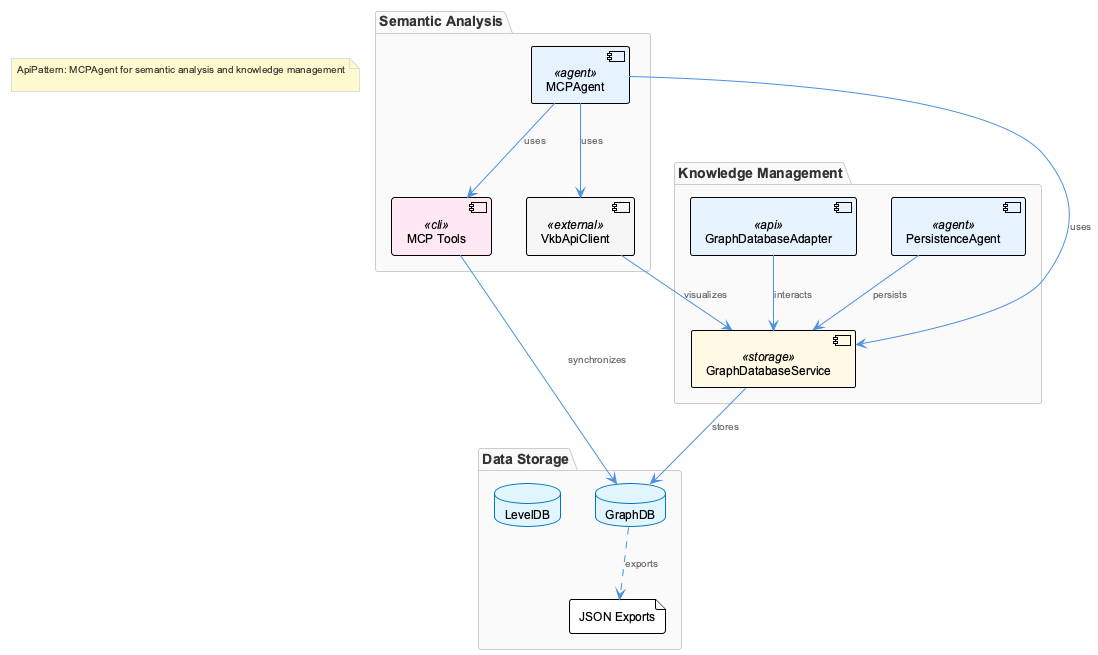

The diagram above was rendered by PlantUML. Its source (embedded in the PNG):
@startuml
!include /Users/q284340/Agentic/coding/docs/puml/_standard-style.puml

package "Knowledge Management" {
  component "GraphDatabaseService" as gds <<storage>>
  component "GraphDatabaseAdapter" as gda <<api>>
  component "PersistenceAgent" as pa <<agent>>
}

package "Semantic Analysis" {
  component "MCPAgent" as mcpa <<agent>>
  component "VkbApiClient" as vka <<external>>
  component "MCP Tools" as mcpt <<cli>>
}

package "Data Storage" {
  database "LevelDB" as ldb
  database "GraphDB" as graphdb
  file "JSON Exports" as json
}

gds --> graphdb : stores
gda --> gds : interacts
pa --> gds : persists
mcpa --> gds : uses
mcpa --> mcpt : uses
vka --> gds : visualizes
mcpa --> vka : uses
graphdb ..> json : exports
mcpt --> graphdb : synchronizes

note as AutoNote1
  ApiPattern: MCPAgent for semantic analysis and knowledge management

end note

@enduml